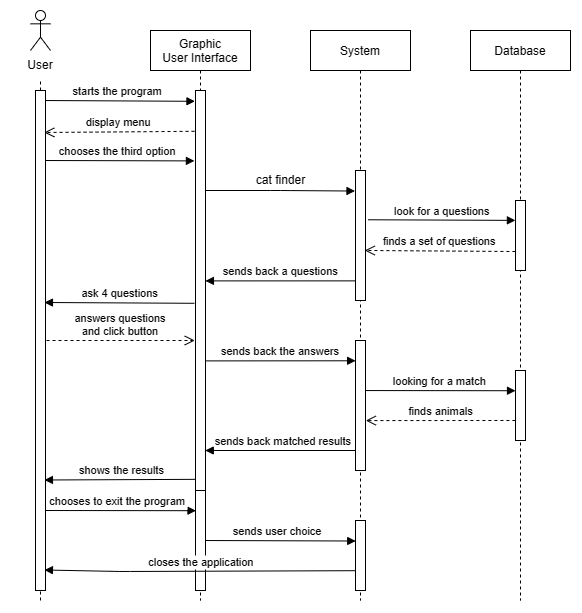

The diagram above was exported from draw.io. Its source (the exported page's mxGraphModel, read from the mxfile embedded in the PNG):
<mxGraphModel dx="1477" dy="727" grid="1" gridSize="10" guides="1" tooltips="1" connect="1" arrows="1" fold="1" page="1" pageScale="1" pageWidth="827" pageHeight="1169" math="0" shadow="0">
  <root>
    <mxCell id="WIyWlLk6GJQsqaUBKTNV-0" />
    <mxCell id="WIyWlLk6GJQsqaUBKTNV-1" parent="WIyWlLk6GJQsqaUBKTNV-0" />
    <mxCell id="9-d625vDIgAPqHA31cNE-93" value="Graphic&#10;User Interface" style="shape=umlLifeline;perimeter=lifelinePerimeter;container=1;collapsible=0;recursiveResize=0;rounded=0;shadow=0;strokeWidth=1;" vertex="1" parent="WIyWlLk6GJQsqaUBKTNV-1">
      <mxGeometry x="290" y="780" width="100" height="570" as="geometry" />
    </mxCell>
    <mxCell id="9-d625vDIgAPqHA31cNE-94" value="shows the results" style="verticalAlign=bottom;endArrow=block;shadow=0;strokeWidth=1;entryX=0.895;entryY=0.779;entryDx=0;entryDy=0;entryPerimeter=0;" edge="1" parent="9-d625vDIgAPqHA31cNE-93" target="9-d625vDIgAPqHA31cNE-124">
      <mxGeometry relative="1" as="geometry">
        <mxPoint x="50" y="448.82000000000005" as="sourcePoint" />
        <mxPoint x="-100" y="450" as="targetPoint" />
        <mxPoint as="offset" />
      </mxGeometry>
    </mxCell>
    <mxCell id="9-d625vDIgAPqHA31cNE-95" value="" style="rounded=0;whiteSpace=wrap;html=1;" vertex="1" parent="9-d625vDIgAPqHA31cNE-93">
      <mxGeometry x="45" y="60" width="10" height="400" as="geometry" />
    </mxCell>
    <mxCell id="9-d625vDIgAPqHA31cNE-96" value="System" style="shape=umlLifeline;perimeter=lifelinePerimeter;container=1;collapsible=0;recursiveResize=0;rounded=0;shadow=0;strokeWidth=1;" vertex="1" parent="WIyWlLk6GJQsqaUBKTNV-1">
      <mxGeometry x="450" y="780" width="100" height="570" as="geometry" />
    </mxCell>
    <mxCell id="9-d625vDIgAPqHA31cNE-97" value="sends back matched results" style="verticalAlign=bottom;endArrow=block;shadow=0;strokeWidth=1;entryX=0.979;entryY=0.9;entryDx=0;entryDy=0;entryPerimeter=0;" edge="1" parent="9-d625vDIgAPqHA31cNE-96" target="9-d625vDIgAPqHA31cNE-95">
      <mxGeometry x="-0.0133" relative="1" as="geometry">
        <mxPoint x="50" y="420" as="sourcePoint" />
        <mxPoint x="-100" y="420" as="targetPoint" />
        <mxPoint as="offset" />
      </mxGeometry>
    </mxCell>
    <mxCell id="9-d625vDIgAPqHA31cNE-98" value="" style="rounded=0;whiteSpace=wrap;html=1;" vertex="1" parent="9-d625vDIgAPqHA31cNE-96">
      <mxGeometry x="45" y="140" width="10" height="130" as="geometry" />
    </mxCell>
    <mxCell id="9-d625vDIgAPqHA31cNE-99" value="" style="rounded=0;whiteSpace=wrap;html=1;" vertex="1" parent="9-d625vDIgAPqHA31cNE-96">
      <mxGeometry x="45" y="310" width="10" height="130" as="geometry" />
    </mxCell>
    <mxCell id="9-d625vDIgAPqHA31cNE-100" value="" style="rounded=0;whiteSpace=wrap;html=1;" vertex="1" parent="9-d625vDIgAPqHA31cNE-96">
      <mxGeometry x="45" y="490" width="10" height="70" as="geometry" />
    </mxCell>
    <mxCell id="9-d625vDIgAPqHA31cNE-101" value="Database" style="shape=umlLifeline;perimeter=lifelinePerimeter;container=1;collapsible=0;recursiveResize=0;rounded=0;shadow=0;strokeWidth=1;" vertex="1" parent="WIyWlLk6GJQsqaUBKTNV-1">
      <mxGeometry x="610" y="780" width="100" height="570" as="geometry" />
    </mxCell>
    <mxCell id="9-d625vDIgAPqHA31cNE-102" value="" style="rounded=0;whiteSpace=wrap;html=1;" vertex="1" parent="9-d625vDIgAPqHA31cNE-101">
      <mxGeometry x="45" y="170" width="10" height="70" as="geometry" />
    </mxCell>
    <mxCell id="9-d625vDIgAPqHA31cNE-103" value="" style="rounded=0;whiteSpace=wrap;html=1;" vertex="1" parent="9-d625vDIgAPqHA31cNE-101">
      <mxGeometry x="45" y="340" width="10" height="70" as="geometry" />
    </mxCell>
    <mxCell id="9-d625vDIgAPqHA31cNE-104" value="" style="shape=umlActor;verticalLabelPosition=bottom;verticalAlign=top;html=1;outlineConnect=0;" vertex="1" parent="WIyWlLk6GJQsqaUBKTNV-1">
      <mxGeometry x="170" y="760" width="20" height="40" as="geometry" />
    </mxCell>
    <mxCell id="9-d625vDIgAPqHA31cNE-105" value="" style="endArrow=none;dashed=1;html=1;rounded=0;startArrow=none;" edge="1" parent="WIyWlLk6GJQsqaUBKTNV-1" source="9-d625vDIgAPqHA31cNE-120" target="9-d625vDIgAPqHA31cNE-104">
      <mxGeometry width="50" height="50" relative="1" as="geometry">
        <mxPoint x="180" y="1310" as="sourcePoint" />
        <mxPoint x="180" y="840" as="targetPoint" />
      </mxGeometry>
    </mxCell>
    <mxCell id="9-d625vDIgAPqHA31cNE-106" value="starts the program" style="verticalAlign=bottom;endArrow=block;shadow=0;strokeWidth=1;entryX=-0.053;entryY=0.027;entryDx=0;entryDy=0;entryPerimeter=0;" edge="1" parent="WIyWlLk6GJQsqaUBKTNV-1" target="9-d625vDIgAPqHA31cNE-95">
      <mxGeometry relative="1" as="geometry">
        <mxPoint x="180" y="850" as="sourcePoint" />
        <mxPoint x="330" y="850" as="targetPoint" />
      </mxGeometry>
    </mxCell>
    <mxCell id="9-d625vDIgAPqHA31cNE-107" value="chooses the third option" style="verticalAlign=bottom;endArrow=block;shadow=0;strokeWidth=1;entryX=-0.11;entryY=0.176;entryDx=0;entryDy=0;entryPerimeter=0;" edge="1" parent="WIyWlLk6GJQsqaUBKTNV-1" target="9-d625vDIgAPqHA31cNE-95">
      <mxGeometry x="0.0071" relative="1" as="geometry">
        <mxPoint x="180" y="910" as="sourcePoint" />
        <mxPoint x="330" y="910" as="targetPoint" />
        <mxPoint as="offset" />
      </mxGeometry>
    </mxCell>
    <mxCell id="9-d625vDIgAPqHA31cNE-108" value="" style="verticalAlign=bottom;endArrow=block;shadow=0;strokeWidth=1;exitX=1;exitY=0.25;exitDx=0;exitDy=0;entryX=-0.05;entryY=0.158;entryDx=0;entryDy=0;entryPerimeter=0;" edge="1" parent="WIyWlLk6GJQsqaUBKTNV-1" source="9-d625vDIgAPqHA31cNE-95" target="9-d625vDIgAPqHA31cNE-98">
      <mxGeometry relative="1" as="geometry">
        <mxPoint x="360" y="940" as="sourcePoint" />
        <mxPoint x="490" y="940" as="targetPoint" />
        <Array as="points">
          <mxPoint x="420" y="940" />
        </Array>
      </mxGeometry>
    </mxCell>
    <mxCell id="9-d625vDIgAPqHA31cNE-109" value="cat finder" style="text;html=1;align=center;verticalAlign=middle;resizable=0;points=[];autosize=1;strokeColor=none;fillColor=none;" vertex="1" parent="WIyWlLk6GJQsqaUBKTNV-1">
      <mxGeometry x="385" y="915" width="70" height="30" as="geometry" />
    </mxCell>
    <mxCell id="9-d625vDIgAPqHA31cNE-110" value="ask 4 questions" style="verticalAlign=bottom;endArrow=block;shadow=0;strokeWidth=1;entryX=0.895;entryY=0.424;entryDx=0;entryDy=0;entryPerimeter=0;exitX=-0.11;exitY=0.532;exitDx=0;exitDy=0;exitPerimeter=0;" edge="1" parent="WIyWlLk6GJQsqaUBKTNV-1" source="9-d625vDIgAPqHA31cNE-95" target="9-d625vDIgAPqHA31cNE-124">
      <mxGeometry x="-0.0133" relative="1" as="geometry">
        <mxPoint x="330" y="1052" as="sourcePoint" />
        <mxPoint x="180" y="1050" as="targetPoint" />
        <mxPoint as="offset" />
      </mxGeometry>
    </mxCell>
    <mxCell id="9-d625vDIgAPqHA31cNE-111" value="answers questions&#10;and click button" style="verticalAlign=bottom;endArrow=open;dashed=1;endSize=8;shadow=0;strokeWidth=1;entryX=-0.076;entryY=0.625;entryDx=0;entryDy=0;entryPerimeter=0;" edge="1" parent="WIyWlLk6GJQsqaUBKTNV-1" target="9-d625vDIgAPqHA31cNE-95">
      <mxGeometry x="0.031" relative="1" as="geometry">
        <mxPoint x="320" y="1090" as="targetPoint" />
        <mxPoint x="180" y="1090" as="sourcePoint" />
        <mxPoint as="offset" />
      </mxGeometry>
    </mxCell>
    <mxCell id="9-d625vDIgAPqHA31cNE-112" value="finds a set of questions" style="verticalAlign=bottom;endArrow=open;dashed=1;endSize=8;shadow=0;strokeWidth=1;exitX=-0.01;exitY=0.729;exitDx=0;exitDy=0;exitPerimeter=0;entryX=0.928;entryY=0.615;entryDx=0;entryDy=0;entryPerimeter=0;" edge="1" parent="WIyWlLk6GJQsqaUBKTNV-1" source="9-d625vDIgAPqHA31cNE-102" target="9-d625vDIgAPqHA31cNE-98">
      <mxGeometry relative="1" as="geometry">
        <mxPoint x="510" y="1001" as="targetPoint" />
        <mxPoint x="650" y="1001" as="sourcePoint" />
      </mxGeometry>
    </mxCell>
    <mxCell id="9-d625vDIgAPqHA31cNE-113" value="look for a questions" style="verticalAlign=bottom;endArrow=block;shadow=0;strokeWidth=1;exitX=1.248;exitY=0.379;exitDx=0;exitDy=0;exitPerimeter=0;entryX=-0.01;entryY=0.284;entryDx=0;entryDy=0;entryPerimeter=0;" edge="1" parent="WIyWlLk6GJQsqaUBKTNV-1" source="9-d625vDIgAPqHA31cNE-98" target="9-d625vDIgAPqHA31cNE-102">
      <mxGeometry relative="1" as="geometry">
        <mxPoint x="530" y="970" as="sourcePoint" />
        <mxPoint x="640" y="970" as="targetPoint" />
      </mxGeometry>
    </mxCell>
    <mxCell id="9-d625vDIgAPqHA31cNE-114" value="sends back a questions" style="verticalAlign=bottom;endArrow=block;shadow=0;strokeWidth=1;entryX=0.994;entryY=0.476;entryDx=0;entryDy=0;entryPerimeter=0;exitX=-0.041;exitY=0.849;exitDx=0;exitDy=0;exitPerimeter=0;" edge="1" parent="WIyWlLk6GJQsqaUBKTNV-1" source="9-d625vDIgAPqHA31cNE-98" target="9-d625vDIgAPqHA31cNE-95">
      <mxGeometry x="-0.0133" relative="1" as="geometry">
        <mxPoint x="490" y="1030" as="sourcePoint" />
        <mxPoint x="350" y="1030" as="targetPoint" />
        <mxPoint as="offset" />
      </mxGeometry>
    </mxCell>
    <mxCell id="9-d625vDIgAPqHA31cNE-115" value="display menu" style="verticalAlign=bottom;endArrow=open;dashed=1;endSize=8;shadow=0;strokeWidth=1;entryX=0.88;entryY=0.084;entryDx=0;entryDy=0;entryPerimeter=0;exitX=-0.096;exitY=0.102;exitDx=0;exitDy=0;exitPerimeter=0;" edge="1" parent="WIyWlLk6GJQsqaUBKTNV-1" source="9-d625vDIgAPqHA31cNE-95" target="9-d625vDIgAPqHA31cNE-124">
      <mxGeometry x="0.0051" relative="1" as="geometry">
        <mxPoint x="180" y="880" as="targetPoint" />
        <mxPoint x="330" y="880" as="sourcePoint" />
        <mxPoint as="offset" />
      </mxGeometry>
    </mxCell>
    <mxCell id="9-d625vDIgAPqHA31cNE-116" value="sends back the answers" style="verticalAlign=bottom;endArrow=block;shadow=0;strokeWidth=1;exitX=1.065;exitY=0.676;exitDx=0;exitDy=0;exitPerimeter=0;entryX=0.01;entryY=0.156;entryDx=0;entryDy=0;entryPerimeter=0;" edge="1" parent="WIyWlLk6GJQsqaUBKTNV-1" source="9-d625vDIgAPqHA31cNE-95" target="9-d625vDIgAPqHA31cNE-99">
      <mxGeometry relative="1" as="geometry">
        <mxPoint x="350" y="1110" as="sourcePoint" />
        <mxPoint x="490" y="1110" as="targetPoint" />
      </mxGeometry>
    </mxCell>
    <mxCell id="9-d625vDIgAPqHA31cNE-117" value="looking for a match" style="verticalAlign=bottom;endArrow=block;shadow=0;strokeWidth=1;entryX=0;entryY=0.289;entryDx=0;entryDy=0;entryPerimeter=0;exitX=1.003;exitY=0.385;exitDx=0;exitDy=0;exitPerimeter=0;" edge="1" parent="WIyWlLk6GJQsqaUBKTNV-1" source="9-d625vDIgAPqHA31cNE-99" target="9-d625vDIgAPqHA31cNE-103">
      <mxGeometry relative="1" as="geometry">
        <mxPoint x="510" y="1140" as="sourcePoint" />
        <mxPoint x="650" y="1140" as="targetPoint" />
      </mxGeometry>
    </mxCell>
    <mxCell id="9-d625vDIgAPqHA31cNE-118" value="finds animals" style="verticalAlign=bottom;endArrow=open;dashed=1;endSize=8;shadow=0;strokeWidth=1;exitX=-0.01;exitY=0.714;exitDx=0;exitDy=0;exitPerimeter=0;entryX=1.032;entryY=0.616;entryDx=0;entryDy=0;entryPerimeter=0;" edge="1" parent="WIyWlLk6GJQsqaUBKTNV-1" source="9-d625vDIgAPqHA31cNE-103" target="9-d625vDIgAPqHA31cNE-99">
      <mxGeometry relative="1" as="geometry">
        <mxPoint x="510" y="1170" as="targetPoint" />
        <mxPoint x="650" y="1170" as="sourcePoint" />
      </mxGeometry>
    </mxCell>
    <mxCell id="9-d625vDIgAPqHA31cNE-119" value="" style="endArrow=none;dashed=1;html=1;rounded=0;startArrow=none;entryX=0.5;entryY=1;entryDx=0;entryDy=0;" edge="1" parent="WIyWlLk6GJQsqaUBKTNV-1" source="9-d625vDIgAPqHA31cNE-124" target="9-d625vDIgAPqHA31cNE-120">
      <mxGeometry width="50" height="50" relative="1" as="geometry">
        <mxPoint x="180" y="1350" as="sourcePoint" />
        <mxPoint x="180" y="810" as="targetPoint" />
        <Array as="points" />
      </mxGeometry>
    </mxCell>
    <mxCell id="9-d625vDIgAPqHA31cNE-120" value="User" style="text;html=1;strokeColor=none;fillColor=none;align=center;verticalAlign=middle;whiteSpace=wrap;rounded=0;" vertex="1" parent="WIyWlLk6GJQsqaUBKTNV-1">
      <mxGeometry x="150" y="800" width="60" height="30" as="geometry" />
    </mxCell>
    <mxCell id="9-d625vDIgAPqHA31cNE-121" value="chooses to exit the program" style="verticalAlign=bottom;endArrow=block;shadow=0;strokeWidth=1;entryX=0.047;entryY=0.202;entryDx=0;entryDy=0;entryPerimeter=0;" edge="1" parent="WIyWlLk6GJQsqaUBKTNV-1" target="9-d625vDIgAPqHA31cNE-125">
      <mxGeometry relative="1" as="geometry">
        <mxPoint x="180" y="1260" as="sourcePoint" />
        <mxPoint x="340" y="1260" as="targetPoint" />
      </mxGeometry>
    </mxCell>
    <mxCell id="9-d625vDIgAPqHA31cNE-122" value="sends user choice" style="verticalAlign=bottom;endArrow=block;shadow=0;strokeWidth=1;entryX=0.02;entryY=0.293;entryDx=0;entryDy=0;entryPerimeter=0;" edge="1" parent="WIyWlLk6GJQsqaUBKTNV-1" target="9-d625vDIgAPqHA31cNE-100">
      <mxGeometry relative="1" as="geometry">
        <mxPoint x="340" y="1290" as="sourcePoint" />
        <mxPoint x="480" y="1290" as="targetPoint" />
        <mxPoint as="offset" />
      </mxGeometry>
    </mxCell>
    <mxCell id="9-d625vDIgAPqHA31cNE-123" value="" style="endArrow=none;dashed=1;html=1;rounded=0;startArrow=none;entryX=0.5;entryY=1;entryDx=0;entryDy=0;" edge="1" parent="WIyWlLk6GJQsqaUBKTNV-1" target="9-d625vDIgAPqHA31cNE-124">
      <mxGeometry width="50" height="50" relative="1" as="geometry">
        <mxPoint x="180" y="1350" as="sourcePoint" />
        <mxPoint x="180" y="830" as="targetPoint" />
        <Array as="points">
          <mxPoint x="180" y="1090" />
        </Array>
      </mxGeometry>
    </mxCell>
    <mxCell id="9-d625vDIgAPqHA31cNE-124" value="" style="rounded=0;whiteSpace=wrap;html=1;" vertex="1" parent="WIyWlLk6GJQsqaUBKTNV-1">
      <mxGeometry x="175" y="840" width="10" height="500" as="geometry" />
    </mxCell>
    <mxCell id="9-d625vDIgAPqHA31cNE-125" value="" style="rounded=0;whiteSpace=wrap;html=1;" vertex="1" parent="WIyWlLk6GJQsqaUBKTNV-1">
      <mxGeometry x="335" y="1240" width="10" height="100" as="geometry" />
    </mxCell>
    <mxCell id="9-d625vDIgAPqHA31cNE-126" value="closes the application" style="verticalAlign=bottom;endArrow=block;shadow=0;strokeWidth=1;exitX=0.02;exitY=0.717;exitDx=0;exitDy=0;exitPerimeter=0;entryX=0.893;entryY=0.959;entryDx=0;entryDy=0;entryPerimeter=0;" edge="1" parent="WIyWlLk6GJQsqaUBKTNV-1" source="9-d625vDIgAPqHA31cNE-100" target="9-d625vDIgAPqHA31cNE-124">
      <mxGeometry x="-0.0133" relative="1" as="geometry">
        <mxPoint x="490" y="1320" as="sourcePoint" />
        <mxPoint x="190" y="1320" as="targetPoint" />
        <mxPoint as="offset" />
        <Array as="points">
          <mxPoint x="260" y="1321" />
        </Array>
      </mxGeometry>
    </mxCell>
  </root>
</mxGraphModel>